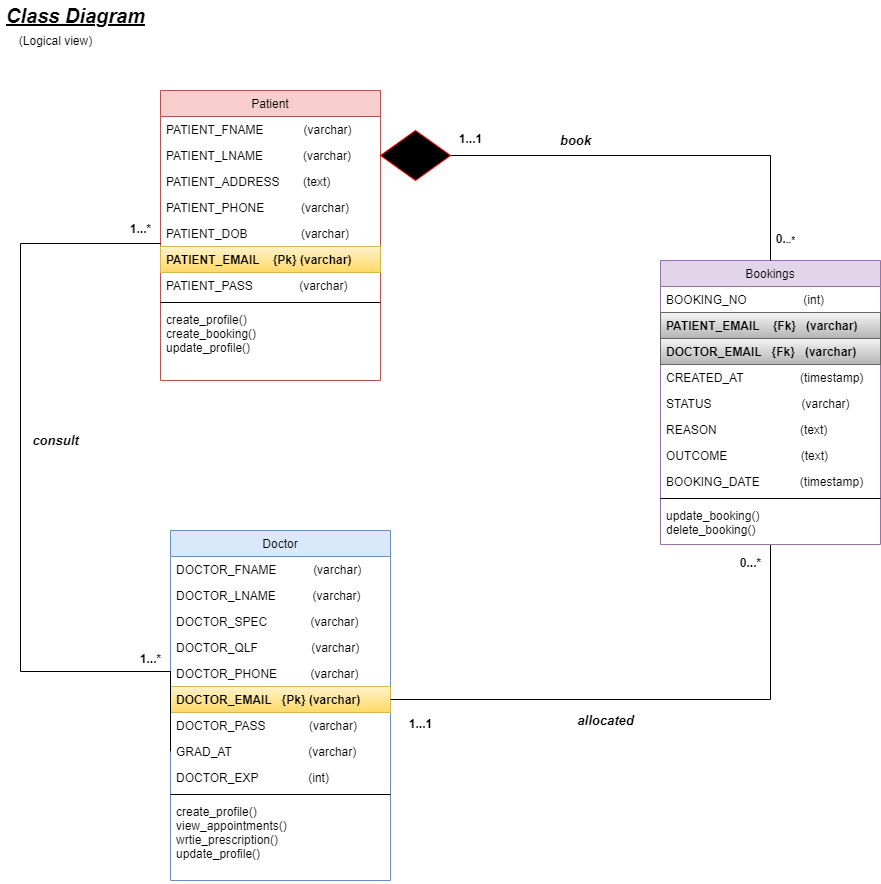

The diagram above was exported from draw.io. Its source (the exported page's mxGraphModel, read from the mxfile embedded in the PNG):
<mxGraphModel dx="1382" dy="802" grid="0" gridSize="10" guides="1" tooltips="1" connect="1" arrows="1" fold="1" page="0" pageScale="1" pageWidth="827" pageHeight="1169" math="0" shadow="0">
  <root>
    <mxCell id="WIyWlLk6GJQsqaUBKTNV-0" />
    <mxCell id="WIyWlLk6GJQsqaUBKTNV-1" parent="WIyWlLk6GJQsqaUBKTNV-0" />
    <mxCell id="zkfFHV4jXpPFQw0GAbJ--17" value="Doctor" style="swimlane;fontStyle=0;align=center;verticalAlign=top;childLayout=stackLayout;horizontal=1;startSize=26;horizontalStack=0;resizeParent=1;resizeLast=0;collapsible=1;marginBottom=0;rounded=0;shadow=0;strokeWidth=1;fillColor=#dae8fc;strokeColor=#6c8ebf;" parent="WIyWlLk6GJQsqaUBKTNV-1" vertex="1">
      <mxGeometry x="190" y="550" width="220" height="350" as="geometry">
        <mxRectangle x="550" y="140" width="160" height="26" as="alternateBounds" />
      </mxGeometry>
    </mxCell>
    <mxCell id="zkfFHV4jXpPFQw0GAbJ--18" value="DOCTOR_FNAME           (varchar)&#10;" style="text;align=left;verticalAlign=top;spacingLeft=4;spacingRight=4;overflow=hidden;rotatable=0;points=[[0,0.5],[1,0.5]];portConstraint=eastwest;" parent="zkfFHV4jXpPFQw0GAbJ--17" vertex="1">
      <mxGeometry y="26" width="220" height="26" as="geometry" />
    </mxCell>
    <mxCell id="zkfFHV4jXpPFQw0GAbJ--19" value="DOCTOR_LNAME           (varchar)&#10;&#10;&#10;" style="text;align=left;verticalAlign=top;spacingLeft=4;spacingRight=4;overflow=hidden;rotatable=0;points=[[0,0.5],[1,0.5]];portConstraint=eastwest;rounded=0;shadow=0;html=0;" parent="zkfFHV4jXpPFQw0GAbJ--17" vertex="1">
      <mxGeometry y="52" width="220" height="26" as="geometry" />
    </mxCell>
    <mxCell id="zkfFHV4jXpPFQw0GAbJ--20" value="DOCTOR_SPEC             (varchar)&#10;" style="text;align=left;verticalAlign=top;spacingLeft=4;spacingRight=4;overflow=hidden;rotatable=0;points=[[0,0.5],[1,0.5]];portConstraint=eastwest;rounded=0;shadow=0;html=0;" parent="zkfFHV4jXpPFQw0GAbJ--17" vertex="1">
      <mxGeometry y="78" width="220" height="26" as="geometry" />
    </mxCell>
    <mxCell id="zkfFHV4jXpPFQw0GAbJ--21" value="DOCTOR_QLF                (varchar)&#10;" style="text;align=left;verticalAlign=top;spacingLeft=4;spacingRight=4;overflow=hidden;rotatable=0;points=[[0,0.5],[1,0.5]];portConstraint=eastwest;rounded=0;shadow=0;html=0;" parent="zkfFHV4jXpPFQw0GAbJ--17" vertex="1">
      <mxGeometry y="104" width="220" height="26" as="geometry" />
    </mxCell>
    <mxCell id="zkfFHV4jXpPFQw0GAbJ--22" value="DOCTOR_PHONE          (varchar)&#10;" style="text;align=left;verticalAlign=top;spacingLeft=4;spacingRight=4;overflow=hidden;rotatable=0;points=[[0,0.5],[1,0.5]];portConstraint=eastwest;rounded=0;shadow=0;html=0;" parent="zkfFHV4jXpPFQw0GAbJ--17" vertex="1">
      <mxGeometry y="130" width="220" height="26" as="geometry" />
    </mxCell>
    <mxCell id="zkfFHV4jXpPFQw0GAbJ--24" value="DOCTOR_EMAIL   {Pk} (varchar)&#10;" style="text;align=left;verticalAlign=top;spacingLeft=4;spacingRight=4;overflow=hidden;rotatable=0;points=[[0,0.5],[1,0.5]];portConstraint=eastwest;fillColor=#fff2cc;strokeColor=#d6b656;fontStyle=1;gradientColor=#ffd966;" parent="zkfFHV4jXpPFQw0GAbJ--17" vertex="1">
      <mxGeometry y="156" width="220" height="26" as="geometry" />
    </mxCell>
    <mxCell id="zkfFHV4jXpPFQw0GAbJ--25" value="DOCTOR_PASS             (varchar)&#10;" style="text;align=left;verticalAlign=top;spacingLeft=4;spacingRight=4;overflow=hidden;rotatable=0;points=[[0,0.5],[1,0.5]];portConstraint=eastwest;" parent="zkfFHV4jXpPFQw0GAbJ--17" vertex="1">
      <mxGeometry y="182" width="220" height="26" as="geometry" />
    </mxCell>
    <mxCell id="OGz6gnWa84EAbvaQI5uq-1" value="GRAD_AT                       (varchar)&#10;" style="text;align=left;verticalAlign=top;spacingLeft=4;spacingRight=4;overflow=hidden;rotatable=0;points=[[0,0.5],[1,0.5]];portConstraint=eastwest;rounded=0;shadow=0;html=0;" parent="zkfFHV4jXpPFQw0GAbJ--17" vertex="1">
      <mxGeometry y="208" width="220" height="26" as="geometry" />
    </mxCell>
    <mxCell id="OGz6gnWa84EAbvaQI5uq-2" value="DOCTOR_EXP               (int)" style="text;align=left;verticalAlign=top;spacingLeft=4;spacingRight=4;overflow=hidden;rotatable=0;points=[[0,0.5],[1,0.5]];portConstraint=eastwest;rounded=0;shadow=0;html=0;" parent="zkfFHV4jXpPFQw0GAbJ--17" vertex="1">
      <mxGeometry y="234" width="220" height="26" as="geometry" />
    </mxCell>
    <mxCell id="zkfFHV4jXpPFQw0GAbJ--23" value="" style="line;html=1;strokeWidth=1;align=left;verticalAlign=middle;spacingTop=-1;spacingLeft=3;spacingRight=3;rotatable=0;labelPosition=right;points=[];portConstraint=eastwest;" parent="zkfFHV4jXpPFQw0GAbJ--17" vertex="1">
      <mxGeometry y="260" width="220" height="8" as="geometry" />
    </mxCell>
    <mxCell id="OGz6gnWa84EAbvaQI5uq-0" value="create_profile()&#10;view_appointments()&#10;wrtie_prescription()&#10;update_profile()" style="text;align=left;verticalAlign=top;spacingLeft=4;spacingRight=4;overflow=hidden;rotatable=0;points=[[0,0.5],[1,0.5]];portConstraint=eastwest;rounded=0;shadow=0;html=0;" parent="zkfFHV4jXpPFQw0GAbJ--17" vertex="1">
      <mxGeometry y="268" width="220" height="82" as="geometry" />
    </mxCell>
    <mxCell id="OGz6gnWa84EAbvaQI5uq-3" value="Patient" style="swimlane;fontStyle=0;align=center;verticalAlign=top;childLayout=stackLayout;horizontal=1;startSize=26;horizontalStack=0;resizeParent=1;resizeLast=0;collapsible=1;marginBottom=0;rounded=0;shadow=0;strokeWidth=1;fillColor=#f8cecc;strokeColor=#b85450;" parent="WIyWlLk6GJQsqaUBKTNV-1" vertex="1">
      <mxGeometry x="180" y="110" width="220" height="290" as="geometry">
        <mxRectangle x="550" y="140" width="160" height="26" as="alternateBounds" />
      </mxGeometry>
    </mxCell>
    <mxCell id="OGz6gnWa84EAbvaQI5uq-4" value="PATIENT_FNAME            (varchar)" style="text;align=left;verticalAlign=top;spacingLeft=4;spacingRight=4;overflow=hidden;rotatable=0;points=[[0,0.5],[1,0.5]];portConstraint=eastwest;" parent="OGz6gnWa84EAbvaQI5uq-3" vertex="1">
      <mxGeometry y="26" width="220" height="26" as="geometry" />
    </mxCell>
    <mxCell id="OGz6gnWa84EAbvaQI5uq-5" value="PATIENT_LNAME            (varchar)&#10;&#10;" style="text;align=left;verticalAlign=top;spacingLeft=4;spacingRight=4;overflow=hidden;rotatable=0;points=[[0,0.5],[1,0.5]];portConstraint=eastwest;rounded=0;shadow=0;html=0;" parent="OGz6gnWa84EAbvaQI5uq-3" vertex="1">
      <mxGeometry y="52" width="220" height="26" as="geometry" />
    </mxCell>
    <mxCell id="OGz6gnWa84EAbvaQI5uq-7" value="PATIENT_ADDRESS       (text)&#10;" style="text;align=left;verticalAlign=top;spacingLeft=4;spacingRight=4;overflow=hidden;rotatable=0;points=[[0,0.5],[1,0.5]];portConstraint=eastwest;rounded=0;shadow=0;html=0;" parent="OGz6gnWa84EAbvaQI5uq-3" vertex="1">
      <mxGeometry y="78" width="220" height="26" as="geometry" />
    </mxCell>
    <mxCell id="OGz6gnWa84EAbvaQI5uq-8" value="PATIENT_PHONE           (varchar)&#10;" style="text;align=left;verticalAlign=top;spacingLeft=4;spacingRight=4;overflow=hidden;rotatable=0;points=[[0,0.5],[1,0.5]];portConstraint=eastwest;rounded=0;shadow=0;html=0;" parent="OGz6gnWa84EAbvaQI5uq-3" vertex="1">
      <mxGeometry y="104" width="220" height="26" as="geometry" />
    </mxCell>
    <mxCell id="OGz6gnWa84EAbvaQI5uq-10" value="PATIENT_DOB                (varchar)&#10;" style="text;align=left;verticalAlign=top;spacingLeft=4;spacingRight=4;overflow=hidden;rotatable=0;points=[[0,0.5],[1,0.5]];portConstraint=eastwest;" parent="OGz6gnWa84EAbvaQI5uq-3" vertex="1">
      <mxGeometry y="130" width="220" height="26" as="geometry" />
    </mxCell>
    <mxCell id="OGz6gnWa84EAbvaQI5uq-9" value="PATIENT_EMAIL    {Pk} (varchar)&#10;" style="text;align=left;verticalAlign=top;spacingLeft=4;spacingRight=4;overflow=hidden;rotatable=0;points=[[0,0.5],[1,0.5]];portConstraint=eastwest;fillColor=#fff2cc;strokeColor=#d6b656;fontStyle=1;gradientColor=#ffd966;" parent="OGz6gnWa84EAbvaQI5uq-3" vertex="1">
      <mxGeometry y="156" width="220" height="26" as="geometry" />
    </mxCell>
    <mxCell id="OGz6gnWa84EAbvaQI5uq-12" value="PATIENT_PASS              (varchar)&#10;" style="text;align=left;verticalAlign=top;spacingLeft=4;spacingRight=4;overflow=hidden;rotatable=0;points=[[0,0.5],[1,0.5]];portConstraint=eastwest;rounded=0;shadow=0;html=0;" parent="OGz6gnWa84EAbvaQI5uq-3" vertex="1">
      <mxGeometry y="182" width="220" height="26" as="geometry" />
    </mxCell>
    <mxCell id="OGz6gnWa84EAbvaQI5uq-13" value="" style="line;html=1;strokeWidth=1;align=left;verticalAlign=middle;spacingTop=-1;spacingLeft=3;spacingRight=3;rotatable=0;labelPosition=right;points=[];portConstraint=eastwest;" parent="OGz6gnWa84EAbvaQI5uq-3" vertex="1">
      <mxGeometry y="208" width="220" height="8" as="geometry" />
    </mxCell>
    <mxCell id="OGz6gnWa84EAbvaQI5uq-14" value="create_profile()&#10;create_booking()&#10;update_profile()&#10;" style="text;align=left;verticalAlign=top;spacingLeft=4;spacingRight=4;overflow=hidden;rotatable=0;points=[[0,0.5],[1,0.5]];portConstraint=eastwest;rounded=0;shadow=0;html=0;" parent="OGz6gnWa84EAbvaQI5uq-3" vertex="1">
      <mxGeometry y="216" width="220" height="74" as="geometry" />
    </mxCell>
    <mxCell id="OGz6gnWa84EAbvaQI5uq-41" style="edgeStyle=orthogonalEdgeStyle;rounded=0;orthogonalLoop=1;jettySize=auto;html=1;entryX=1;entryY=0.5;entryDx=0;entryDy=0;fontSize=13;endArrow=none;endFill=0;" parent="WIyWlLk6GJQsqaUBKTNV-1" source="OGz6gnWa84EAbvaQI5uq-15" target="zkfFHV4jXpPFQw0GAbJ--24" edge="1">
      <mxGeometry relative="1" as="geometry" />
    </mxCell>
    <mxCell id="OGz6gnWa84EAbvaQI5uq-15" value="Bookings" style="swimlane;fontStyle=0;align=center;verticalAlign=top;childLayout=stackLayout;horizontal=1;startSize=26;horizontalStack=0;resizeParent=1;resizeLast=0;collapsible=1;marginBottom=0;rounded=0;shadow=0;strokeWidth=1;fillColor=#e1d5e7;strokeColor=#9673a6;" parent="WIyWlLk6GJQsqaUBKTNV-1" vertex="1">
      <mxGeometry x="680" y="280" width="220" height="284" as="geometry">
        <mxRectangle x="550" y="140" width="160" height="26" as="alternateBounds" />
      </mxGeometry>
    </mxCell>
    <mxCell id="OGz6gnWa84EAbvaQI5uq-16" value="BOOKING_NO                 (int)" style="text;align=left;verticalAlign=top;spacingLeft=4;spacingRight=4;overflow=hidden;rotatable=0;points=[[0,0.5],[1,0.5]];portConstraint=eastwest;" parent="OGz6gnWa84EAbvaQI5uq-15" vertex="1">
      <mxGeometry y="26" width="220" height="26" as="geometry" />
    </mxCell>
    <mxCell id="OGz6gnWa84EAbvaQI5uq-20" value="PATIENT_EMAIL    {Fk}   (varchar)&#10;" style="text;align=left;verticalAlign=top;spacingLeft=4;spacingRight=4;overflow=hidden;rotatable=0;points=[[0,0.5],[1,0.5]];portConstraint=eastwest;rounded=0;shadow=0;html=0;fontStyle=1;fillColor=#f5f5f5;strokeColor=#666666;gradientColor=#b3b3b3;" parent="OGz6gnWa84EAbvaQI5uq-15" vertex="1">
      <mxGeometry y="52" width="220" height="26" as="geometry" />
    </mxCell>
    <mxCell id="OGz6gnWa84EAbvaQI5uq-21" value="DOCTOR_EMAIL   {Fk}   (varchar)" style="text;align=left;verticalAlign=top;spacingLeft=4;spacingRight=4;overflow=hidden;rotatable=0;points=[[0,0.5],[1,0.5]];portConstraint=eastwest;fontStyle=1;fillColor=#f5f5f5;strokeColor=#666666;gradientColor=#b3b3b3;" parent="OGz6gnWa84EAbvaQI5uq-15" vertex="1">
      <mxGeometry y="78" width="220" height="26" as="geometry" />
    </mxCell>
    <mxCell id="OGz6gnWa84EAbvaQI5uq-17" value="CREATED_AT                 (timestamp)" style="text;align=left;verticalAlign=top;spacingLeft=4;spacingRight=4;overflow=hidden;rotatable=0;points=[[0,0.5],[1,0.5]];portConstraint=eastwest;rounded=0;shadow=0;html=0;" parent="OGz6gnWa84EAbvaQI5uq-15" vertex="1">
      <mxGeometry y="104" width="220" height="26" as="geometry" />
    </mxCell>
    <mxCell id="OGz6gnWa84EAbvaQI5uq-18" value="STATUS                           (varchar)&#10;" style="text;align=left;verticalAlign=top;spacingLeft=4;spacingRight=4;overflow=hidden;rotatable=0;points=[[0,0.5],[1,0.5]];portConstraint=eastwest;rounded=0;shadow=0;html=0;" parent="OGz6gnWa84EAbvaQI5uq-15" vertex="1">
      <mxGeometry y="130" width="220" height="26" as="geometry" />
    </mxCell>
    <mxCell id="OGz6gnWa84EAbvaQI5uq-19" value="REASON                         (text)" style="text;align=left;verticalAlign=top;spacingLeft=4;spacingRight=4;overflow=hidden;rotatable=0;points=[[0,0.5],[1,0.5]];portConstraint=eastwest;rounded=0;shadow=0;html=0;" parent="OGz6gnWa84EAbvaQI5uq-15" vertex="1">
      <mxGeometry y="156" width="220" height="26" as="geometry" />
    </mxCell>
    <mxCell id="OGz6gnWa84EAbvaQI5uq-22" value="OUTCOME                      (text)" style="text;align=left;verticalAlign=top;spacingLeft=4;spacingRight=4;overflow=hidden;rotatable=0;points=[[0,0.5],[1,0.5]];portConstraint=eastwest;" parent="OGz6gnWa84EAbvaQI5uq-15" vertex="1">
      <mxGeometry y="182" width="220" height="26" as="geometry" />
    </mxCell>
    <mxCell id="OGz6gnWa84EAbvaQI5uq-23" value="BOOKING_DATE            (timestamp)" style="text;align=left;verticalAlign=top;spacingLeft=4;spacingRight=4;overflow=hidden;rotatable=0;points=[[0,0.5],[1,0.5]];portConstraint=eastwest;rounded=0;shadow=0;html=0;" parent="OGz6gnWa84EAbvaQI5uq-15" vertex="1">
      <mxGeometry y="208" width="220" height="26" as="geometry" />
    </mxCell>
    <mxCell id="OGz6gnWa84EAbvaQI5uq-25" value="" style="line;html=1;strokeWidth=1;align=left;verticalAlign=middle;spacingTop=-1;spacingLeft=3;spacingRight=3;rotatable=0;labelPosition=right;points=[];portConstraint=eastwest;" parent="OGz6gnWa84EAbvaQI5uq-15" vertex="1">
      <mxGeometry y="234" width="220" height="8" as="geometry" />
    </mxCell>
    <mxCell id="OGz6gnWa84EAbvaQI5uq-26" value="update_booking()&#10;delete_booking()" style="text;align=left;verticalAlign=top;spacingLeft=4;spacingRight=4;overflow=hidden;rotatable=0;points=[[0,0.5],[1,0.5]];portConstraint=eastwest;rounded=0;shadow=0;html=0;" parent="OGz6gnWa84EAbvaQI5uq-15" vertex="1">
      <mxGeometry y="242" width="220" height="42" as="geometry" />
    </mxCell>
    <mxCell id="OGz6gnWa84EAbvaQI5uq-27" value="Class Diagram" style="text;html=1;align=center;verticalAlign=middle;resizable=0;points=[];autosize=1;strokeColor=none;fontStyle=7;fontSize=20;" parent="WIyWlLk6GJQsqaUBKTNV-1" vertex="1">
      <mxGeometry x="20" y="20" width="150" height="30" as="geometry" />
    </mxCell>
    <mxCell id="OGz6gnWa84EAbvaQI5uq-28" style="edgeStyle=orthogonalEdgeStyle;rounded=0;orthogonalLoop=1;jettySize=auto;html=1;entryX=0;entryY=0.5;entryDx=0;entryDy=0;fontSize=20;endArrow=none;endFill=0;" parent="WIyWlLk6GJQsqaUBKTNV-1" source="OGz6gnWa84EAbvaQI5uq-10" target="OGz6gnWa84EAbvaQI5uq-1" edge="1">
      <mxGeometry relative="1" as="geometry">
        <Array as="points">
          <mxPoint x="40" y="263" />
          <mxPoint x="40" y="691" />
        </Array>
      </mxGeometry>
    </mxCell>
    <mxCell id="OGz6gnWa84EAbvaQI5uq-29" style="edgeStyle=orthogonalEdgeStyle;rounded=0;orthogonalLoop=1;jettySize=auto;html=1;fontSize=20;endArrow=none;endFill=0;" parent="WIyWlLk6GJQsqaUBKTNV-1" source="OGz6gnWa84EAbvaQI5uq-5" target="OGz6gnWa84EAbvaQI5uq-15" edge="1">
      <mxGeometry relative="1" as="geometry" />
    </mxCell>
    <mxCell id="OGz6gnWa84EAbvaQI5uq-31" value="&lt;span style=&quot;font-size: 12px&quot;&gt;&lt;b&gt;1...*&lt;/b&gt;&lt;/span&gt;" style="text;html=1;align=center;verticalAlign=middle;resizable=0;points=[];autosize=1;strokeColor=none;fontSize=20;" parent="WIyWlLk6GJQsqaUBKTNV-1" vertex="1">
      <mxGeometry x="140" y="230" width="40" height="30" as="geometry" />
    </mxCell>
    <mxCell id="OGz6gnWa84EAbvaQI5uq-32" value="&lt;span style=&quot;font-size: 12px&quot;&gt;&lt;b&gt;1...*&lt;/b&gt;&lt;/span&gt;" style="text;html=1;align=center;verticalAlign=middle;resizable=0;points=[];autosize=1;strokeColor=none;fontSize=20;" parent="WIyWlLk6GJQsqaUBKTNV-1" vertex="1">
      <mxGeometry x="150" y="660" width="40" height="30" as="geometry" />
    </mxCell>
    <mxCell id="OGz6gnWa84EAbvaQI5uq-34" value="&lt;font style=&quot;font-size: 12px&quot;&gt;&lt;b&gt;1...1&lt;/b&gt;&lt;/font&gt;" style="text;html=1;align=center;verticalAlign=middle;resizable=0;points=[];autosize=1;strokeColor=none;fontSize=20;" parent="WIyWlLk6GJQsqaUBKTNV-1" vertex="1">
      <mxGeometry x="420" y="725" width="40" height="30" as="geometry" />
    </mxCell>
    <mxCell id="OGz6gnWa84EAbvaQI5uq-35" value="&lt;font style=&quot;font-size: 12px&quot;&gt;&lt;b&gt;0...*&lt;/b&gt;&lt;/font&gt;" style="text;html=1;align=center;verticalAlign=middle;resizable=0;points=[];autosize=1;strokeColor=none;fontSize=20;" parent="WIyWlLk6GJQsqaUBKTNV-1" vertex="1">
      <mxGeometry x="750" y="564" width="40" height="30" as="geometry" />
    </mxCell>
    <mxCell id="OGz6gnWa84EAbvaQI5uq-36" value="&lt;font size=&quot;1&quot;&gt;&lt;b style=&quot;font-size: 12px&quot;&gt;1...1&lt;/b&gt;&lt;/font&gt;" style="text;html=1;align=center;verticalAlign=middle;resizable=0;points=[];autosize=1;strokeColor=none;fontSize=20;" parent="WIyWlLk6GJQsqaUBKTNV-1" vertex="1">
      <mxGeometry x="470" y="140" width="40" height="30" as="geometry" />
    </mxCell>
    <mxCell id="OGz6gnWa84EAbvaQI5uq-37" value="&lt;b&gt;&lt;span style=&quot;font-size: 12px&quot;&gt;0.&lt;/span&gt;&lt;font size=&quot;1&quot;&gt;..*&lt;/font&gt;&lt;/b&gt;" style="text;html=1;align=center;verticalAlign=middle;resizable=0;points=[];autosize=1;strokeColor=none;fontSize=20;" parent="WIyWlLk6GJQsqaUBKTNV-1" vertex="1">
      <mxGeometry x="790" y="240" width="30" height="30" as="geometry" />
    </mxCell>
    <mxCell id="OGz6gnWa84EAbvaQI5uq-38" value="consult" style="text;html=1;align=center;verticalAlign=middle;resizable=0;points=[];autosize=1;strokeColor=none;fontSize=13;fontStyle=3" parent="WIyWlLk6GJQsqaUBKTNV-1" vertex="1">
      <mxGeometry x="45" y="450" width="60" height="20" as="geometry" />
    </mxCell>
    <mxCell id="OGz6gnWa84EAbvaQI5uq-39" value="book" style="text;html=1;align=center;verticalAlign=middle;resizable=0;points=[];autosize=1;strokeColor=none;fontSize=13;fontStyle=3" parent="WIyWlLk6GJQsqaUBKTNV-1" vertex="1">
      <mxGeometry x="570" y="150" width="50" height="20" as="geometry" />
    </mxCell>
    <mxCell id="OGz6gnWa84EAbvaQI5uq-40" value="allocated" style="text;html=1;align=center;verticalAlign=middle;resizable=0;points=[];autosize=1;strokeColor=none;fontSize=13;fontStyle=3" parent="WIyWlLk6GJQsqaUBKTNV-1" vertex="1">
      <mxGeometry x="590" y="730" width="70" height="20" as="geometry" />
    </mxCell>
    <mxCell id="OGz6gnWa84EAbvaQI5uq-43" value="" style="rhombus;whiteSpace=wrap;html=1;fontSize=13;fillColor=#000000;strokeColor=#FF0000;" parent="WIyWlLk6GJQsqaUBKTNV-1" vertex="1">
      <mxGeometry x="400" y="150" width="70" height="50" as="geometry" />
    </mxCell>
    <mxCell id="jbLD0KhS6RkmNYcqfWV1-43" value="(Logical view)" style="text;html=1;align=center;verticalAlign=middle;resizable=0;points=[];autosize=1;strokeColor=none;" vertex="1" parent="WIyWlLk6GJQsqaUBKTNV-1">
      <mxGeometry x="30" y="50" width="90" height="20" as="geometry" />
    </mxCell>
  </root>
</mxGraphModel>